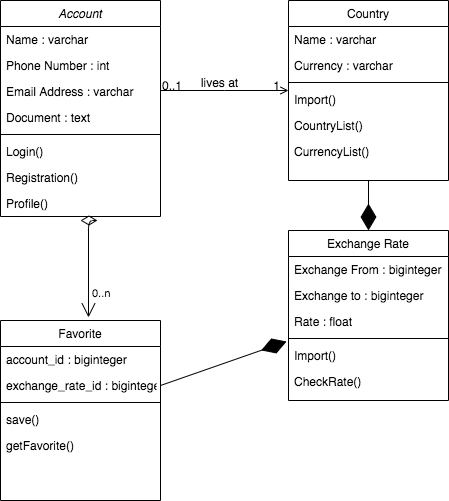

The diagram above was exported from draw.io. Its source (the exported page's mxGraphModel, read from the mxfile embedded in the PNG):
<mxGraphModel dx="946" dy="452" grid="1" gridSize="10" guides="1" tooltips="1" connect="1" arrows="1" fold="1" page="1" pageScale="1" pageWidth="827" pageHeight="1169" math="0" shadow="0">
  <root>
    <mxCell id="WIyWlLk6GJQsqaUBKTNV-0" />
    <mxCell id="WIyWlLk6GJQsqaUBKTNV-1" parent="WIyWlLk6GJQsqaUBKTNV-0" />
    <mxCell id="zkfFHV4jXpPFQw0GAbJ--0" value="Account" style="swimlane;fontStyle=2;align=center;verticalAlign=top;childLayout=stackLayout;horizontal=1;startSize=26;horizontalStack=0;resizeParent=1;resizeLast=0;collapsible=1;marginBottom=0;rounded=0;shadow=0;strokeWidth=1;" parent="WIyWlLk6GJQsqaUBKTNV-1" vertex="1">
      <mxGeometry x="220" y="120" width="160" height="216" as="geometry">
        <mxRectangle x="230" y="140" width="160" height="26" as="alternateBounds" />
      </mxGeometry>
    </mxCell>
    <mxCell id="zkfFHV4jXpPFQw0GAbJ--1" value="Name : varchar" style="text;align=left;verticalAlign=top;spacingLeft=4;spacingRight=4;overflow=hidden;rotatable=0;points=[[0,0.5],[1,0.5]];portConstraint=eastwest;" parent="zkfFHV4jXpPFQw0GAbJ--0" vertex="1">
      <mxGeometry y="26" width="160" height="26" as="geometry" />
    </mxCell>
    <mxCell id="zkfFHV4jXpPFQw0GAbJ--2" value="Phone Number : int " style="text;align=left;verticalAlign=top;spacingLeft=4;spacingRight=4;overflow=hidden;rotatable=0;points=[[0,0.5],[1,0.5]];portConstraint=eastwest;rounded=0;shadow=0;html=0;" parent="zkfFHV4jXpPFQw0GAbJ--0" vertex="1">
      <mxGeometry y="52" width="160" height="26" as="geometry" />
    </mxCell>
    <mxCell id="zkfFHV4jXpPFQw0GAbJ--3" value="Email Address : varchar" style="text;align=left;verticalAlign=top;spacingLeft=4;spacingRight=4;overflow=hidden;rotatable=0;points=[[0,0.5],[1,0.5]];portConstraint=eastwest;rounded=0;shadow=0;html=0;" parent="zkfFHV4jXpPFQw0GAbJ--0" vertex="1">
      <mxGeometry y="78" width="160" height="26" as="geometry" />
    </mxCell>
    <mxCell id="l1poDfo0CAcvar2VmGF7-1" value="Document : text&#10; " style="text;align=left;verticalAlign=top;spacingLeft=4;spacingRight=4;overflow=hidden;rotatable=0;points=[[0,0.5],[1,0.5]];portConstraint=eastwest;rounded=0;shadow=0;html=0;" vertex="1" parent="zkfFHV4jXpPFQw0GAbJ--0">
      <mxGeometry y="104" width="160" height="26" as="geometry" />
    </mxCell>
    <mxCell id="zkfFHV4jXpPFQw0GAbJ--4" value="" style="line;html=1;strokeWidth=1;align=left;verticalAlign=middle;spacingTop=-1;spacingLeft=3;spacingRight=3;rotatable=0;labelPosition=right;points=[];portConstraint=eastwest;" parent="zkfFHV4jXpPFQw0GAbJ--0" vertex="1">
      <mxGeometry y="130" width="160" height="8" as="geometry" />
    </mxCell>
    <mxCell id="zkfFHV4jXpPFQw0GAbJ--5" value="Login()&#10;" style="text;align=left;verticalAlign=top;spacingLeft=4;spacingRight=4;overflow=hidden;rotatable=0;points=[[0,0.5],[1,0.5]];portConstraint=eastwest;" parent="zkfFHV4jXpPFQw0GAbJ--0" vertex="1">
      <mxGeometry y="138" width="160" height="26" as="geometry" />
    </mxCell>
    <mxCell id="l1poDfo0CAcvar2VmGF7-2" value="Registration()" style="text;align=left;verticalAlign=top;spacingLeft=4;spacingRight=4;overflow=hidden;rotatable=0;points=[[0,0.5],[1,0.5]];portConstraint=eastwest;" vertex="1" parent="zkfFHV4jXpPFQw0GAbJ--0">
      <mxGeometry y="164" width="160" height="26" as="geometry" />
    </mxCell>
    <mxCell id="l1poDfo0CAcvar2VmGF7-3" value="Profile()" style="text;align=left;verticalAlign=top;spacingLeft=4;spacingRight=4;overflow=hidden;rotatable=0;points=[[0,0.5],[1,0.5]];portConstraint=eastwest;" vertex="1" parent="zkfFHV4jXpPFQw0GAbJ--0">
      <mxGeometry y="190" width="160" height="26" as="geometry" />
    </mxCell>
    <mxCell id="zkfFHV4jXpPFQw0GAbJ--17" value="Country" style="swimlane;fontStyle=0;align=center;verticalAlign=top;childLayout=stackLayout;horizontal=1;startSize=26;horizontalStack=0;resizeParent=1;resizeLast=0;collapsible=1;marginBottom=0;rounded=0;shadow=0;strokeWidth=1;" parent="WIyWlLk6GJQsqaUBKTNV-1" vertex="1">
      <mxGeometry x="508" y="120" width="160" height="180" as="geometry">
        <mxRectangle x="550" y="140" width="160" height="26" as="alternateBounds" />
      </mxGeometry>
    </mxCell>
    <mxCell id="zkfFHV4jXpPFQw0GAbJ--18" value="Name : varchar" style="text;align=left;verticalAlign=top;spacingLeft=4;spacingRight=4;overflow=hidden;rotatable=0;points=[[0,0.5],[1,0.5]];portConstraint=eastwest;" parent="zkfFHV4jXpPFQw0GAbJ--17" vertex="1">
      <mxGeometry y="26" width="160" height="26" as="geometry" />
    </mxCell>
    <mxCell id="zkfFHV4jXpPFQw0GAbJ--19" value="Currency : varchar" style="text;align=left;verticalAlign=top;spacingLeft=4;spacingRight=4;overflow=hidden;rotatable=0;points=[[0,0.5],[1,0.5]];portConstraint=eastwest;rounded=0;shadow=0;html=0;" parent="zkfFHV4jXpPFQw0GAbJ--17" vertex="1">
      <mxGeometry y="52" width="160" height="26" as="geometry" />
    </mxCell>
    <mxCell id="zkfFHV4jXpPFQw0GAbJ--23" value="" style="line;html=1;strokeWidth=1;align=left;verticalAlign=middle;spacingTop=-1;spacingLeft=3;spacingRight=3;rotatable=0;labelPosition=right;points=[];portConstraint=eastwest;" parent="zkfFHV4jXpPFQw0GAbJ--17" vertex="1">
      <mxGeometry y="78" width="160" height="8" as="geometry" />
    </mxCell>
    <mxCell id="zkfFHV4jXpPFQw0GAbJ--24" value="Import()" style="text;align=left;verticalAlign=top;spacingLeft=4;spacingRight=4;overflow=hidden;rotatable=0;points=[[0,0.5],[1,0.5]];portConstraint=eastwest;" parent="zkfFHV4jXpPFQw0GAbJ--17" vertex="1">
      <mxGeometry y="86" width="160" height="26" as="geometry" />
    </mxCell>
    <mxCell id="zkfFHV4jXpPFQw0GAbJ--25" value="CountryList()" style="text;align=left;verticalAlign=top;spacingLeft=4;spacingRight=4;overflow=hidden;rotatable=0;points=[[0,0.5],[1,0.5]];portConstraint=eastwest;" parent="zkfFHV4jXpPFQw0GAbJ--17" vertex="1">
      <mxGeometry y="112" width="160" height="26" as="geometry" />
    </mxCell>
    <mxCell id="l1poDfo0CAcvar2VmGF7-6" value="CurrencyList()" style="text;align=left;verticalAlign=top;spacingLeft=4;spacingRight=4;overflow=hidden;rotatable=0;points=[[0,0.5],[1,0.5]];portConstraint=eastwest;" vertex="1" parent="zkfFHV4jXpPFQw0GAbJ--17">
      <mxGeometry y="138" width="160" height="26" as="geometry" />
    </mxCell>
    <mxCell id="zkfFHV4jXpPFQw0GAbJ--26" value="" style="endArrow=open;shadow=0;strokeWidth=1;rounded=0;endFill=1;edgeStyle=elbowEdgeStyle;elbow=vertical;" parent="WIyWlLk6GJQsqaUBKTNV-1" source="zkfFHV4jXpPFQw0GAbJ--0" target="zkfFHV4jXpPFQw0GAbJ--17" edge="1">
      <mxGeometry x="0.5" y="41" relative="1" as="geometry">
        <mxPoint x="380" y="192" as="sourcePoint" />
        <mxPoint x="540" y="192" as="targetPoint" />
        <mxPoint x="-40" y="32" as="offset" />
      </mxGeometry>
    </mxCell>
    <mxCell id="zkfFHV4jXpPFQw0GAbJ--27" value="0..1" style="resizable=0;align=left;verticalAlign=bottom;labelBackgroundColor=none;fontSize=12;" parent="zkfFHV4jXpPFQw0GAbJ--26" connectable="0" vertex="1">
      <mxGeometry x="-1" relative="1" as="geometry">
        <mxPoint y="4" as="offset" />
      </mxGeometry>
    </mxCell>
    <mxCell id="zkfFHV4jXpPFQw0GAbJ--28" value="1" style="resizable=0;align=right;verticalAlign=bottom;labelBackgroundColor=none;fontSize=12;" parent="zkfFHV4jXpPFQw0GAbJ--26" connectable="0" vertex="1">
      <mxGeometry x="1" relative="1" as="geometry">
        <mxPoint x="-7" y="4" as="offset" />
      </mxGeometry>
    </mxCell>
    <mxCell id="zkfFHV4jXpPFQw0GAbJ--29" value="lives at" style="text;html=1;resizable=0;points=[];;align=center;verticalAlign=middle;labelBackgroundColor=none;rounded=0;shadow=0;strokeWidth=1;fontSize=12;" parent="zkfFHV4jXpPFQw0GAbJ--26" vertex="1" connectable="0">
      <mxGeometry x="0.5" y="49" relative="1" as="geometry">
        <mxPoint x="-38" y="40" as="offset" />
      </mxGeometry>
    </mxCell>
    <mxCell id="l1poDfo0CAcvar2VmGF7-7" value="Exchange Rate" style="swimlane;fontStyle=0;align=center;verticalAlign=top;childLayout=stackLayout;horizontal=1;startSize=26;horizontalStack=0;resizeParent=1;resizeLast=0;collapsible=1;marginBottom=0;rounded=0;shadow=0;strokeWidth=1;" vertex="1" parent="WIyWlLk6GJQsqaUBKTNV-1">
      <mxGeometry x="508" y="350" width="160" height="170" as="geometry">
        <mxRectangle x="550" y="140" width="160" height="26" as="alternateBounds" />
      </mxGeometry>
    </mxCell>
    <mxCell id="l1poDfo0CAcvar2VmGF7-8" value="Exchange From : biginteger" style="text;align=left;verticalAlign=top;spacingLeft=4;spacingRight=4;overflow=hidden;rotatable=0;points=[[0,0.5],[1,0.5]];portConstraint=eastwest;" vertex="1" parent="l1poDfo0CAcvar2VmGF7-7">
      <mxGeometry y="26" width="160" height="26" as="geometry" />
    </mxCell>
    <mxCell id="l1poDfo0CAcvar2VmGF7-9" value="Exchange to : biginteger" style="text;align=left;verticalAlign=top;spacingLeft=4;spacingRight=4;overflow=hidden;rotatable=0;points=[[0,0.5],[1,0.5]];portConstraint=eastwest;rounded=0;shadow=0;html=0;" vertex="1" parent="l1poDfo0CAcvar2VmGF7-7">
      <mxGeometry y="52" width="160" height="26" as="geometry" />
    </mxCell>
    <mxCell id="l1poDfo0CAcvar2VmGF7-14" value="Rate : float" style="text;align=left;verticalAlign=top;spacingLeft=4;spacingRight=4;overflow=hidden;rotatable=0;points=[[0,0.5],[1,0.5]];portConstraint=eastwest;rounded=0;shadow=0;html=0;" vertex="1" parent="l1poDfo0CAcvar2VmGF7-7">
      <mxGeometry y="78" width="160" height="26" as="geometry" />
    </mxCell>
    <mxCell id="l1poDfo0CAcvar2VmGF7-10" value="" style="line;html=1;strokeWidth=1;align=left;verticalAlign=middle;spacingTop=-1;spacingLeft=3;spacingRight=3;rotatable=0;labelPosition=right;points=[];portConstraint=eastwest;" vertex="1" parent="l1poDfo0CAcvar2VmGF7-7">
      <mxGeometry y="104" width="160" height="8" as="geometry" />
    </mxCell>
    <mxCell id="l1poDfo0CAcvar2VmGF7-11" value="Import()" style="text;align=left;verticalAlign=top;spacingLeft=4;spacingRight=4;overflow=hidden;rotatable=0;points=[[0,0.5],[1,0.5]];portConstraint=eastwest;" vertex="1" parent="l1poDfo0CAcvar2VmGF7-7">
      <mxGeometry y="112" width="160" height="26" as="geometry" />
    </mxCell>
    <mxCell id="l1poDfo0CAcvar2VmGF7-12" value="CheckRate()" style="text;align=left;verticalAlign=top;spacingLeft=4;spacingRight=4;overflow=hidden;rotatable=0;points=[[0,0.5],[1,0.5]];portConstraint=eastwest;" vertex="1" parent="l1poDfo0CAcvar2VmGF7-7">
      <mxGeometry y="138" width="160" height="26" as="geometry" />
    </mxCell>
    <mxCell id="l1poDfo0CAcvar2VmGF7-16" value="" style="endArrow=diamondThin;endFill=1;endSize=24;html=1;exitX=0.5;exitY=1;exitDx=0;exitDy=0;entryX=0.5;entryY=0;entryDx=0;entryDy=0;" edge="1" parent="WIyWlLk6GJQsqaUBKTNV-1" source="zkfFHV4jXpPFQw0GAbJ--17" target="l1poDfo0CAcvar2VmGF7-7">
      <mxGeometry width="160" relative="1" as="geometry">
        <mxPoint x="330" y="340" as="sourcePoint" />
        <mxPoint x="490" y="340" as="targetPoint" />
      </mxGeometry>
    </mxCell>
    <mxCell id="l1poDfo0CAcvar2VmGF7-17" value="Favorite" style="swimlane;fontStyle=0;align=center;verticalAlign=top;childLayout=stackLayout;horizontal=1;startSize=26;horizontalStack=0;resizeParent=1;resizeLast=0;collapsible=1;marginBottom=0;rounded=0;shadow=0;strokeWidth=1;" vertex="1" parent="WIyWlLk6GJQsqaUBKTNV-1">
      <mxGeometry x="220" y="440" width="160" height="180" as="geometry">
        <mxRectangle x="550" y="140" width="160" height="26" as="alternateBounds" />
      </mxGeometry>
    </mxCell>
    <mxCell id="l1poDfo0CAcvar2VmGF7-18" value="account_id : biginteger" style="text;align=left;verticalAlign=top;spacingLeft=4;spacingRight=4;overflow=hidden;rotatable=0;points=[[0,0.5],[1,0.5]];portConstraint=eastwest;" vertex="1" parent="l1poDfo0CAcvar2VmGF7-17">
      <mxGeometry y="26" width="160" height="26" as="geometry" />
    </mxCell>
    <mxCell id="l1poDfo0CAcvar2VmGF7-19" value="exchange_rate_id : biginteger" style="text;align=left;verticalAlign=top;spacingLeft=4;spacingRight=4;overflow=hidden;rotatable=0;points=[[0,0.5],[1,0.5]];portConstraint=eastwest;rounded=0;shadow=0;html=0;" vertex="1" parent="l1poDfo0CAcvar2VmGF7-17">
      <mxGeometry y="52" width="160" height="26" as="geometry" />
    </mxCell>
    <mxCell id="l1poDfo0CAcvar2VmGF7-20" value="" style="line;html=1;strokeWidth=1;align=left;verticalAlign=middle;spacingTop=-1;spacingLeft=3;spacingRight=3;rotatable=0;labelPosition=right;points=[];portConstraint=eastwest;" vertex="1" parent="l1poDfo0CAcvar2VmGF7-17">
      <mxGeometry y="78" width="160" height="8" as="geometry" />
    </mxCell>
    <mxCell id="l1poDfo0CAcvar2VmGF7-21" value="save()" style="text;align=left;verticalAlign=top;spacingLeft=4;spacingRight=4;overflow=hidden;rotatable=0;points=[[0,0.5],[1,0.5]];portConstraint=eastwest;" vertex="1" parent="l1poDfo0CAcvar2VmGF7-17">
      <mxGeometry y="86" width="160" height="26" as="geometry" />
    </mxCell>
    <mxCell id="l1poDfo0CAcvar2VmGF7-22" value="getFavorite()" style="text;align=left;verticalAlign=top;spacingLeft=4;spacingRight=4;overflow=hidden;rotatable=0;points=[[0,0.5],[1,0.5]];portConstraint=eastwest;" vertex="1" parent="l1poDfo0CAcvar2VmGF7-17">
      <mxGeometry y="112" width="160" height="26" as="geometry" />
    </mxCell>
    <mxCell id="l1poDfo0CAcvar2VmGF7-29" value="" style="endArrow=open;html=1;endSize=12;startArrow=diamondThin;startSize=14;startFill=0;edgeStyle=orthogonalEdgeStyle;entryX=0.55;entryY=-0.017;entryDx=0;entryDy=0;entryPerimeter=0;" edge="1" parent="WIyWlLk6GJQsqaUBKTNV-1" target="l1poDfo0CAcvar2VmGF7-17">
      <mxGeometry x="0.1382" y="-68" relative="1" as="geometry">
        <mxPoint x="300" y="340" as="sourcePoint" />
        <mxPoint x="490" y="380" as="targetPoint" />
        <Array as="points">
          <mxPoint x="308" y="340" />
        </Array>
        <mxPoint as="offset" />
      </mxGeometry>
    </mxCell>
    <mxCell id="l1poDfo0CAcvar2VmGF7-30" value="0..n" style="edgeLabel;resizable=0;html=1;align=left;verticalAlign=top;" connectable="0" vertex="1" parent="l1poDfo0CAcvar2VmGF7-29">
      <mxGeometry x="-1" relative="1" as="geometry">
        <mxPoint x="10" y="60" as="offset" />
      </mxGeometry>
    </mxCell>
    <mxCell id="l1poDfo0CAcvar2VmGF7-32" value="" style="endArrow=diamondThin;endFill=1;endSize=24;html=1;exitX=1;exitY=0.5;exitDx=0;exitDy=0;entryX=-0.012;entryY=-0.038;entryDx=0;entryDy=0;entryPerimeter=0;" edge="1" parent="WIyWlLk6GJQsqaUBKTNV-1" source="l1poDfo0CAcvar2VmGF7-19" target="l1poDfo0CAcvar2VmGF7-11">
      <mxGeometry width="160" relative="1" as="geometry">
        <mxPoint x="598" y="310" as="sourcePoint" />
        <mxPoint x="598" y="360" as="targetPoint" />
      </mxGeometry>
    </mxCell>
  </root>
</mxGraphModel>